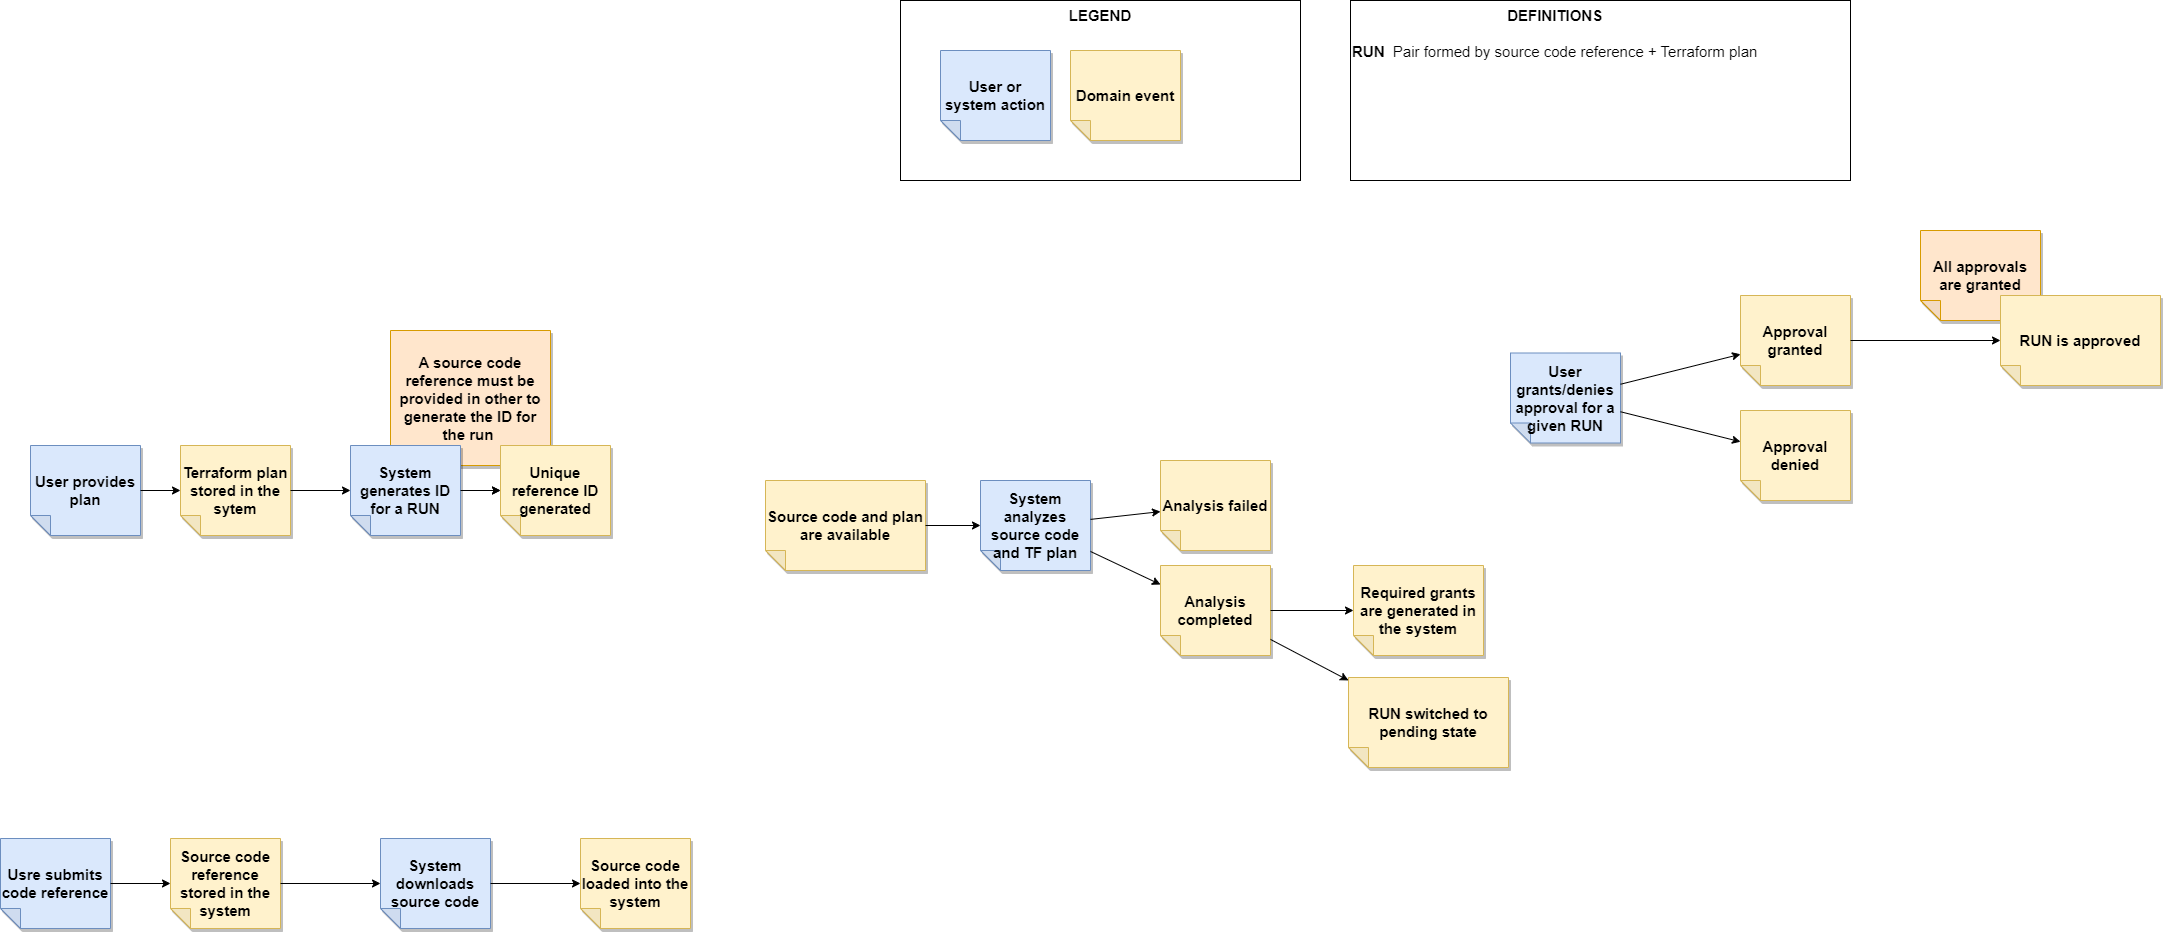

The diagram above was exported from draw.io. Its source (the exported page's mxGraphModel, read from the mxfile embedded in the PNG):
<mxGraphModel dx="3281" dy="2191" grid="1" gridSize="10" guides="1" tooltips="1" connect="1" arrows="1" fold="1" page="1" pageScale="1" pageWidth="850" pageHeight="1100" math="0" shadow="0">
  <root>
    <mxCell id="0" />
    <mxCell id="1" parent="0" />
    <mxCell id="44" value="All approvals are granted" style="shape=note;whiteSpace=wrap;html=1;backgroundOutline=1;darkOpacity=0.05;fillColor=#ffe6cc;strokeColor=#d79b00;fillStyle=solid;direction=west;gradientDirection=north;shadow=1;size=20;pointerEvents=1;fontStyle=1;fontSize=15;" vertex="1" parent="1">
      <mxGeometry x="570" y="30" width="120" height="90" as="geometry" />
    </mxCell>
    <mxCell id="36" value="A source code reference must be provided in other to generate the ID for the run&amp;nbsp;" style="shape=note;whiteSpace=wrap;html=1;backgroundOutline=1;darkOpacity=0.05;fillColor=#ffe6cc;strokeColor=#d79b00;fillStyle=solid;direction=west;gradientDirection=north;shadow=1;size=20;pointerEvents=1;fontStyle=1;fontSize=15;" vertex="1" parent="1">
      <mxGeometry x="-960" y="130" width="160" height="135" as="geometry" />
    </mxCell>
    <mxCell id="27" value="LEGEND" style="rounded=0;whiteSpace=wrap;html=1;fontSize=15;labelPosition=center;verticalLabelPosition=middle;align=center;verticalAlign=top;fontStyle=1" vertex="1" parent="1">
      <mxGeometry x="-450" y="-200" width="400" height="180" as="geometry" />
    </mxCell>
    <mxCell id="2" value="Approval granted" style="shape=note;whiteSpace=wrap;html=1;backgroundOutline=1;darkOpacity=0.05;fillColor=#fff2cc;strokeColor=#d6b656;fillStyle=solid;direction=west;gradientDirection=north;shadow=1;size=20;pointerEvents=1;fontStyle=1;fontSize=15;" vertex="1" parent="1">
      <mxGeometry x="390" y="95" width="110" height="90" as="geometry" />
    </mxCell>
    <mxCell id="4" value="Source code reference stored in the system" style="shape=note;whiteSpace=wrap;html=1;backgroundOutline=1;darkOpacity=0.05;fillColor=#fff2cc;strokeColor=#d6b656;fillStyle=solid;direction=west;gradientDirection=north;shadow=1;size=20;pointerEvents=1;fontStyle=1;fontSize=15;" vertex="1" parent="1">
      <mxGeometry x="-1180" y="638" width="110" height="90" as="geometry" />
    </mxCell>
    <mxCell id="5" value="Analysis completed" style="shape=note;whiteSpace=wrap;html=1;backgroundOutline=1;darkOpacity=0.05;fillColor=#fff2cc;strokeColor=#d6b656;fillStyle=solid;direction=west;gradientDirection=north;shadow=1;size=20;pointerEvents=1;fontStyle=1;fontSize=15;" vertex="1" parent="1">
      <mxGeometry x="-190" y="365" width="110" height="90" as="geometry" />
    </mxCell>
    <mxCell id="6" value="Unique reference ID generated" style="shape=note;whiteSpace=wrap;html=1;backgroundOutline=1;darkOpacity=0.05;fillColor=#fff2cc;strokeColor=#d6b656;fillStyle=solid;direction=west;gradientDirection=north;shadow=1;size=20;pointerEvents=1;fontStyle=1;fontSize=15;" vertex="1" parent="1">
      <mxGeometry x="-850" y="245" width="110" height="90" as="geometry" />
    </mxCell>
    <mxCell id="7" value="Analysis failed" style="shape=note;whiteSpace=wrap;html=1;backgroundOutline=1;darkOpacity=0.05;fillColor=#fff2cc;strokeColor=#d6b656;fillStyle=solid;direction=west;gradientDirection=north;shadow=1;size=20;pointerEvents=1;fontStyle=1;fontSize=15;" vertex="1" parent="1">
      <mxGeometry x="-190" y="260" width="110" height="90" as="geometry" />
    </mxCell>
    <mxCell id="8" value="Approval denied" style="shape=note;whiteSpace=wrap;html=1;backgroundOutline=1;darkOpacity=0.05;fillColor=#fff2cc;strokeColor=#d6b656;fillStyle=solid;direction=west;gradientDirection=north;shadow=1;size=20;pointerEvents=1;fontStyle=1;fontSize=15;" vertex="1" parent="1">
      <mxGeometry x="390" y="210" width="110" height="90" as="geometry" />
    </mxCell>
    <mxCell id="9" value="Usre submits code reference" style="shape=note;whiteSpace=wrap;html=1;backgroundOutline=1;darkOpacity=0.05;fillColor=#dae8fc;strokeColor=#6c8ebf;fillStyle=solid;direction=west;gradientDirection=north;shadow=1;size=20;pointerEvents=1;fontStyle=1;fontSize=15;" vertex="1" parent="1">
      <mxGeometry x="-1350" y="638" width="110" height="90" as="geometry" />
    </mxCell>
    <mxCell id="10" value="" style="endArrow=classic;html=1;fontSize=15;curved=1;" edge="1" parent="1" source="9" target="4">
      <mxGeometry width="50" height="50" relative="1" as="geometry">
        <mxPoint x="-1190" y="868" as="sourcePoint" />
        <mxPoint x="-1140" y="818" as="targetPoint" />
      </mxGeometry>
    </mxCell>
    <mxCell id="11" value="User grants/denies approval for a given RUN" style="shape=note;whiteSpace=wrap;html=1;backgroundOutline=1;darkOpacity=0.05;fillColor=#dae8fc;strokeColor=#6c8ebf;fillStyle=solid;direction=west;gradientDirection=north;shadow=1;size=20;pointerEvents=1;fontStyle=1;fontSize=15;" vertex="1" parent="1">
      <mxGeometry x="160" y="152.5" width="110" height="90" as="geometry" />
    </mxCell>
    <mxCell id="12" value="Terraform plan stored in the sytem" style="shape=note;whiteSpace=wrap;html=1;backgroundOutline=1;darkOpacity=0.05;fillColor=#fff2cc;strokeColor=#d6b656;fillStyle=solid;direction=west;gradientDirection=north;shadow=1;size=20;pointerEvents=1;fontStyle=1;fontSize=15;" vertex="1" parent="1">
      <mxGeometry x="-1170" y="245" width="110" height="90" as="geometry" />
    </mxCell>
    <mxCell id="13" value="User provides plan" style="shape=note;whiteSpace=wrap;html=1;backgroundOutline=1;darkOpacity=0.05;fillColor=#dae8fc;strokeColor=#6c8ebf;fillStyle=solid;direction=west;gradientDirection=north;shadow=1;size=20;pointerEvents=1;fontStyle=1;fontSize=15;" vertex="1" parent="1">
      <mxGeometry x="-1320" y="245" width="110" height="90" as="geometry" />
    </mxCell>
    <mxCell id="40" value="" style="edgeStyle=none;curved=1;html=1;fontSize=15;" edge="1" parent="1" source="15" target="6">
      <mxGeometry relative="1" as="geometry" />
    </mxCell>
    <mxCell id="15" value="System generates ID for a RUN" style="shape=note;whiteSpace=wrap;html=1;backgroundOutline=1;darkOpacity=0.05;fillColor=#dae8fc;strokeColor=#6c8ebf;fillStyle=solid;direction=west;gradientDirection=north;shadow=1;size=20;pointerEvents=1;fontStyle=1;fontSize=15;" vertex="1" parent="1">
      <mxGeometry x="-1000" y="245" width="110" height="90" as="geometry" />
    </mxCell>
    <mxCell id="19" value="" style="endArrow=classic;html=1;fontSize=15;curved=1;" edge="1" parent="1" source="11" target="2">
      <mxGeometry width="50" height="50" relative="1" as="geometry">
        <mxPoint x="-180" y="197.5" as="sourcePoint" />
        <mxPoint x="-120" y="197.5" as="targetPoint" />
      </mxGeometry>
    </mxCell>
    <mxCell id="20" value="" style="endArrow=classic;html=1;fontSize=15;curved=1;" edge="1" parent="1" source="11" target="8">
      <mxGeometry width="50" height="50" relative="1" as="geometry">
        <mxPoint x="280" y="193.75" as="sourcePoint" />
        <mxPoint x="400" y="163.75" as="targetPoint" />
      </mxGeometry>
    </mxCell>
    <mxCell id="21" value="System downloads source code" style="shape=note;whiteSpace=wrap;html=1;backgroundOutline=1;darkOpacity=0.05;fillColor=#dae8fc;strokeColor=#6c8ebf;fillStyle=solid;direction=west;gradientDirection=north;shadow=1;size=20;pointerEvents=1;fontStyle=1;fontSize=15;" vertex="1" parent="1">
      <mxGeometry x="-970" y="638" width="110" height="90" as="geometry" />
    </mxCell>
    <mxCell id="22" value="Source code loaded into the system" style="shape=note;whiteSpace=wrap;html=1;backgroundOutline=1;darkOpacity=0.05;fillColor=#fff2cc;strokeColor=#d6b656;fillStyle=solid;direction=west;gradientDirection=north;shadow=1;size=20;pointerEvents=1;fontStyle=1;fontSize=15;" vertex="1" parent="1">
      <mxGeometry x="-770" y="638" width="110" height="90" as="geometry" />
    </mxCell>
    <mxCell id="23" value="System analyzes source code and TF plan" style="shape=note;whiteSpace=wrap;html=1;backgroundOutline=1;darkOpacity=0.05;fillColor=#dae8fc;strokeColor=#6c8ebf;fillStyle=solid;direction=west;gradientDirection=north;shadow=1;size=20;pointerEvents=1;fontStyle=1;fontSize=15;" vertex="1" parent="1">
      <mxGeometry x="-370" y="280" width="110" height="90" as="geometry" />
    </mxCell>
    <mxCell id="24" value="Domain event" style="shape=note;whiteSpace=wrap;html=1;backgroundOutline=1;darkOpacity=0.05;fillColor=#fff2cc;strokeColor=#d6b656;fillStyle=solid;direction=west;gradientDirection=north;shadow=1;size=20;pointerEvents=1;fontStyle=1;fontSize=15;" vertex="1" parent="1">
      <mxGeometry x="-280" y="-150" width="110" height="90" as="geometry" />
    </mxCell>
    <mxCell id="25" value="User or system action" style="shape=note;whiteSpace=wrap;html=1;backgroundOutline=1;darkOpacity=0.05;fillColor=#dae8fc;strokeColor=#6c8ebf;fillStyle=solid;direction=west;gradientDirection=north;shadow=1;size=20;pointerEvents=1;fontStyle=1;fontSize=15;" vertex="1" parent="1">
      <mxGeometry x="-410" y="-150" width="110" height="90" as="geometry" />
    </mxCell>
    <mxCell id="28" value="" style="endArrow=classic;html=1;fontSize=15;curved=1;" edge="1" parent="1" source="21" target="22">
      <mxGeometry width="50" height="50" relative="1" as="geometry">
        <mxPoint x="-1170" y="522.9999999999995" as="sourcePoint" />
        <mxPoint x="-1110" y="522.9999999999995" as="targetPoint" />
      </mxGeometry>
    </mxCell>
    <mxCell id="29" value="RUN is approved" style="shape=note;whiteSpace=wrap;html=1;backgroundOutline=1;darkOpacity=0.05;fillColor=#fff2cc;strokeColor=#d6b656;fillStyle=solid;direction=west;gradientDirection=north;shadow=1;size=20;pointerEvents=1;fontStyle=1;fontSize=15;" vertex="1" parent="1">
      <mxGeometry x="650" y="95" width="160" height="90" as="geometry" />
    </mxCell>
    <mxCell id="30" value="&lt;div style=&quot;text-align: center;&quot;&gt;&lt;span style=&quot;background-color: initial;&quot;&gt;DEFINITIONS&lt;/span&gt;&lt;/div&gt;&lt;br&gt;&lt;div style=&quot;&quot;&gt;RUN &lt;span style=&quot;font-weight: normal;&quot;&gt;&amp;nbsp;Pair formed by source code reference + Terraform plan&lt;/span&gt;&lt;/div&gt;" style="rounded=0;whiteSpace=wrap;html=1;fontSize=15;labelPosition=center;verticalLabelPosition=middle;align=left;verticalAlign=top;fontStyle=1" vertex="1" parent="1">
      <mxGeometry y="-200" width="500" height="180" as="geometry" />
    </mxCell>
    <mxCell id="31" value="RUN switched to pending state" style="shape=note;whiteSpace=wrap;html=1;backgroundOutline=1;darkOpacity=0.05;fillColor=#fff2cc;strokeColor=#d6b656;fillStyle=solid;direction=west;gradientDirection=north;shadow=1;size=20;pointerEvents=1;fontStyle=1;fontSize=15;" vertex="1" parent="1">
      <mxGeometry x="-2" y="477" width="160" height="90" as="geometry" />
    </mxCell>
    <mxCell id="32" value="" style="endArrow=classic;html=1;fontSize=15;curved=1;" edge="1" parent="1" source="4" target="21">
      <mxGeometry width="50" height="50" relative="1" as="geometry">
        <mxPoint x="-980" y="788" as="sourcePoint" />
        <mxPoint x="-760" y="700.25" as="targetPoint" />
      </mxGeometry>
    </mxCell>
    <mxCell id="33" value="" style="endArrow=classic;html=1;fontSize=15;curved=1;" edge="1" parent="1" source="13" target="12">
      <mxGeometry width="50" height="50" relative="1" as="geometry">
        <mxPoint x="-1110" y="605" as="sourcePoint" />
        <mxPoint x="-1010" y="605" as="targetPoint" />
      </mxGeometry>
    </mxCell>
    <mxCell id="34" value="" style="endArrow=classic;html=1;fontSize=15;curved=1;" edge="1" parent="1" source="12" target="15">
      <mxGeometry width="50" height="50" relative="1" as="geometry">
        <mxPoint x="-1200" y="300" as="sourcePoint" />
        <mxPoint x="-1160" y="300" as="targetPoint" />
      </mxGeometry>
    </mxCell>
    <mxCell id="35" value="" style="endArrow=classic;html=1;fontSize=15;curved=1;" edge="1" parent="1" source="15" target="6">
      <mxGeometry width="50" height="50" relative="1" as="geometry">
        <mxPoint x="-1050" y="300" as="sourcePoint" />
        <mxPoint x="-990" y="300" as="targetPoint" />
      </mxGeometry>
    </mxCell>
    <mxCell id="38" value="" style="endArrow=classic;html=1;fontSize=15;curved=1;" edge="1" parent="1" source="23" target="7">
      <mxGeometry width="50" height="50" relative="1" as="geometry">
        <mxPoint x="-470" y="409.99999999999955" as="sourcePoint" />
        <mxPoint x="-360" y="360" as="targetPoint" />
      </mxGeometry>
    </mxCell>
    <mxCell id="39" value="" style="endArrow=classic;html=1;fontSize=15;curved=1;" edge="1" parent="1" source="23" target="5">
      <mxGeometry width="50" height="50" relative="1" as="geometry">
        <mxPoint x="-250" y="328.8888888888887" as="sourcePoint" />
        <mxPoint x="-180" y="321.1111111111113" as="targetPoint" />
      </mxGeometry>
    </mxCell>
    <mxCell id="42" value="" style="endArrow=classic;html=1;fontSize=15;curved=1;" edge="1" parent="1" source="2" target="29">
      <mxGeometry width="50" height="50" relative="1" as="geometry">
        <mxPoint x="280" y="193.75" as="sourcePoint" />
        <mxPoint x="400" y="163.75000000000045" as="targetPoint" />
      </mxGeometry>
    </mxCell>
    <mxCell id="45" value="Required grants are generated in the system" style="shape=note;whiteSpace=wrap;html=1;backgroundOutline=1;darkOpacity=0.05;fillColor=#fff2cc;strokeColor=#d6b656;fillStyle=solid;direction=west;gradientDirection=north;shadow=1;size=20;pointerEvents=1;fontStyle=1;fontSize=15;" vertex="1" parent="1">
      <mxGeometry x="3" y="365" width="130" height="90" as="geometry" />
    </mxCell>
    <mxCell id="46" value="" style="endArrow=classic;html=1;fontSize=15;curved=1;" edge="1" parent="1" source="5" target="45">
      <mxGeometry width="50" height="50" relative="1" as="geometry">
        <mxPoint x="-250" y="360.9722222222222" as="sourcePoint" />
        <mxPoint x="-180" y="394.0277777777778" as="targetPoint" />
      </mxGeometry>
    </mxCell>
    <mxCell id="47" value="Source code and plan are available" style="shape=note;whiteSpace=wrap;html=1;backgroundOutline=1;darkOpacity=0.05;fillColor=#fff2cc;strokeColor=#d6b656;fillStyle=solid;direction=west;gradientDirection=north;shadow=1;size=20;pointerEvents=1;fontStyle=1;fontSize=15;" vertex="1" parent="1">
      <mxGeometry x="-585" y="280" width="160" height="90" as="geometry" />
    </mxCell>
    <mxCell id="48" value="" style="endArrow=classic;html=1;fontSize=15;curved=1;" edge="1" parent="1" source="47" target="23">
      <mxGeometry width="50" height="50" relative="1" as="geometry">
        <mxPoint x="-340" y="560" as="sourcePoint" />
        <mxPoint x="-257" y="560" as="targetPoint" />
      </mxGeometry>
    </mxCell>
    <mxCell id="49" value="" style="endArrow=classic;html=1;fontSize=15;curved=1;" edge="1" parent="1" source="5" target="31">
      <mxGeometry width="50" height="50" relative="1" as="geometry">
        <mxPoint x="-70" y="420" as="sourcePoint" />
        <mxPoint x="13" y="420" as="targetPoint" />
      </mxGeometry>
    </mxCell>
  </root>
</mxGraphModel>